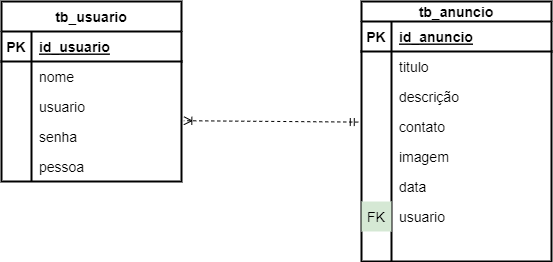

The diagram above was exported from draw.io. Its source (the exported page's mxGraphModel, read from the mxfile embedded in the PNG):
<mxGraphModel dx="1779" dy="527" grid="1" gridSize="10" guides="1" tooltips="1" connect="1" arrows="1" fold="1" page="1" pageScale="1" pageWidth="827" pageHeight="1169" math="0" shadow="0">
  <root>
    <mxCell id="0" />
    <mxCell id="1" parent="0" />
    <mxCell id="qaw1E6LHdRjpTda8esEr-36" value="tb_usuario" style="shape=table;startSize=30;container=1;collapsible=1;childLayout=tableLayout;fixedRows=1;rowLines=0;fontStyle=1;align=center;resizeLast=1;fontSize=14;strokeWidth=2;" vertex="1" parent="1">
      <mxGeometry x="-800" y="40" width="180" height="180" as="geometry" />
    </mxCell>
    <mxCell id="qaw1E6LHdRjpTda8esEr-37" value="" style="shape=tableRow;horizontal=0;startSize=0;swimlaneHead=0;swimlaneBody=0;fillColor=none;collapsible=0;dropTarget=0;points=[[0,0.5],[1,0.5]];portConstraint=eastwest;top=0;left=0;right=0;bottom=1;fontSize=14;strokeWidth=2;" vertex="1" parent="qaw1E6LHdRjpTda8esEr-36">
      <mxGeometry y="30" width="180" height="30" as="geometry" />
    </mxCell>
    <mxCell id="qaw1E6LHdRjpTda8esEr-38" value="PK" style="shape=partialRectangle;connectable=0;fillColor=none;top=0;left=0;bottom=0;right=0;fontStyle=1;overflow=hidden;fontSize=14;strokeWidth=2;" vertex="1" parent="qaw1E6LHdRjpTda8esEr-37">
      <mxGeometry width="30" height="30" as="geometry">
        <mxRectangle width="30" height="30" as="alternateBounds" />
      </mxGeometry>
    </mxCell>
    <mxCell id="qaw1E6LHdRjpTda8esEr-39" value="id_usuario" style="shape=partialRectangle;connectable=0;fillColor=none;top=0;left=0;bottom=0;right=0;align=left;spacingLeft=6;fontStyle=5;overflow=hidden;fontSize=14;strokeWidth=2;" vertex="1" parent="qaw1E6LHdRjpTda8esEr-37">
      <mxGeometry x="30" width="150" height="30" as="geometry">
        <mxRectangle width="150" height="30" as="alternateBounds" />
      </mxGeometry>
    </mxCell>
    <mxCell id="qaw1E6LHdRjpTda8esEr-40" value="" style="shape=tableRow;horizontal=0;startSize=0;swimlaneHead=0;swimlaneBody=0;fillColor=none;collapsible=0;dropTarget=0;points=[[0,0.5],[1,0.5]];portConstraint=eastwest;top=0;left=0;right=0;bottom=0;fontSize=14;strokeWidth=2;" vertex="1" parent="qaw1E6LHdRjpTda8esEr-36">
      <mxGeometry y="60" width="180" height="30" as="geometry" />
    </mxCell>
    <mxCell id="qaw1E6LHdRjpTda8esEr-41" value="" style="shape=partialRectangle;connectable=0;fillColor=none;top=0;left=0;bottom=0;right=0;editable=1;overflow=hidden;fontSize=14;strokeWidth=2;" vertex="1" parent="qaw1E6LHdRjpTda8esEr-40">
      <mxGeometry width="30" height="30" as="geometry">
        <mxRectangle width="30" height="30" as="alternateBounds" />
      </mxGeometry>
    </mxCell>
    <mxCell id="qaw1E6LHdRjpTda8esEr-42" value="nome     " style="shape=partialRectangle;connectable=0;fillColor=none;top=0;left=0;bottom=0;right=0;align=left;spacingLeft=6;overflow=hidden;fontSize=14;strokeWidth=2;" vertex="1" parent="qaw1E6LHdRjpTda8esEr-40">
      <mxGeometry x="30" width="150" height="30" as="geometry">
        <mxRectangle width="150" height="30" as="alternateBounds" />
      </mxGeometry>
    </mxCell>
    <mxCell id="qaw1E6LHdRjpTda8esEr-43" value="" style="shape=tableRow;horizontal=0;startSize=0;swimlaneHead=0;swimlaneBody=0;fillColor=none;collapsible=0;dropTarget=0;points=[[0,0.5],[1,0.5]];portConstraint=eastwest;top=0;left=0;right=0;bottom=0;fontSize=14;strokeWidth=2;" vertex="1" parent="qaw1E6LHdRjpTda8esEr-36">
      <mxGeometry y="90" width="180" height="30" as="geometry" />
    </mxCell>
    <mxCell id="qaw1E6LHdRjpTda8esEr-44" value="" style="shape=partialRectangle;connectable=0;fillColor=none;top=0;left=0;bottom=0;right=0;editable=1;overflow=hidden;fontSize=14;strokeWidth=2;" vertex="1" parent="qaw1E6LHdRjpTda8esEr-43">
      <mxGeometry width="30" height="30" as="geometry">
        <mxRectangle width="30" height="30" as="alternateBounds" />
      </mxGeometry>
    </mxCell>
    <mxCell id="qaw1E6LHdRjpTda8esEr-45" value="usuario" style="shape=partialRectangle;connectable=0;fillColor=none;top=0;left=0;bottom=0;right=0;align=left;spacingLeft=6;overflow=hidden;fontSize=14;strokeWidth=2;" vertex="1" parent="qaw1E6LHdRjpTda8esEr-43">
      <mxGeometry x="30" width="150" height="30" as="geometry">
        <mxRectangle width="150" height="30" as="alternateBounds" />
      </mxGeometry>
    </mxCell>
    <mxCell id="qaw1E6LHdRjpTda8esEr-46" value="" style="shape=tableRow;horizontal=0;startSize=0;swimlaneHead=0;swimlaneBody=0;fillColor=none;collapsible=0;dropTarget=0;points=[[0,0.5],[1,0.5]];portConstraint=eastwest;top=0;left=0;right=0;bottom=0;fontSize=14;strokeWidth=2;" vertex="1" parent="qaw1E6LHdRjpTda8esEr-36">
      <mxGeometry y="120" width="180" height="30" as="geometry" />
    </mxCell>
    <mxCell id="qaw1E6LHdRjpTda8esEr-47" value="" style="shape=partialRectangle;connectable=0;fillColor=none;top=0;left=0;bottom=0;right=0;editable=1;overflow=hidden;fontSize=14;strokeWidth=2;" vertex="1" parent="qaw1E6LHdRjpTda8esEr-46">
      <mxGeometry width="30" height="30" as="geometry">
        <mxRectangle width="30" height="30" as="alternateBounds" />
      </mxGeometry>
    </mxCell>
    <mxCell id="qaw1E6LHdRjpTda8esEr-48" value="senha" style="shape=partialRectangle;connectable=0;fillColor=none;top=0;left=0;bottom=0;right=0;align=left;spacingLeft=6;overflow=hidden;fontSize=14;strokeWidth=2;" vertex="1" parent="qaw1E6LHdRjpTda8esEr-46">
      <mxGeometry x="30" width="150" height="30" as="geometry">
        <mxRectangle width="150" height="30" as="alternateBounds" />
      </mxGeometry>
    </mxCell>
    <mxCell id="qaw1E6LHdRjpTda8esEr-49" value="" style="shape=tableRow;horizontal=0;startSize=0;swimlaneHead=0;swimlaneBody=0;fillColor=none;collapsible=0;dropTarget=0;points=[[0,0.5],[1,0.5]];portConstraint=eastwest;top=0;left=0;right=0;bottom=0;fontSize=14;strokeWidth=2;" vertex="1" parent="qaw1E6LHdRjpTda8esEr-36">
      <mxGeometry y="150" width="180" height="30" as="geometry" />
    </mxCell>
    <mxCell id="qaw1E6LHdRjpTda8esEr-50" value="" style="shape=partialRectangle;connectable=0;fillColor=none;top=0;left=0;bottom=0;right=0;editable=1;overflow=hidden;fontSize=14;strokeWidth=2;" vertex="1" parent="qaw1E6LHdRjpTda8esEr-49">
      <mxGeometry width="30" height="30" as="geometry">
        <mxRectangle width="30" height="30" as="alternateBounds" />
      </mxGeometry>
    </mxCell>
    <mxCell id="qaw1E6LHdRjpTda8esEr-51" value="pessoa" style="shape=partialRectangle;connectable=0;fillColor=none;top=0;left=0;bottom=0;right=0;align=left;spacingLeft=6;overflow=hidden;fontSize=14;strokeWidth=2;" vertex="1" parent="qaw1E6LHdRjpTda8esEr-49">
      <mxGeometry x="30" width="150" height="30" as="geometry">
        <mxRectangle width="150" height="30" as="alternateBounds" />
      </mxGeometry>
    </mxCell>
    <mxCell id="qaw1E6LHdRjpTda8esEr-52" value="tb_anuncio" style="shape=table;startSize=20;container=1;collapsible=1;childLayout=tableLayout;fixedRows=1;rowLines=0;fontStyle=1;align=center;resizeLast=1;fontSize=14;strokeWidth=2;" vertex="1" parent="1">
      <mxGeometry x="-440" y="40" width="190" height="260" as="geometry" />
    </mxCell>
    <mxCell id="qaw1E6LHdRjpTda8esEr-53" value="" style="shape=tableRow;horizontal=0;startSize=0;swimlaneHead=0;swimlaneBody=0;fillColor=none;collapsible=0;dropTarget=0;points=[[0,0.5],[1,0.5]];portConstraint=eastwest;top=0;left=0;right=0;bottom=1;fontSize=14;strokeWidth=2;" vertex="1" parent="qaw1E6LHdRjpTda8esEr-52">
      <mxGeometry y="20" width="190" height="30" as="geometry" />
    </mxCell>
    <mxCell id="qaw1E6LHdRjpTda8esEr-54" value="PK" style="shape=partialRectangle;connectable=0;fillColor=none;top=0;left=0;bottom=0;right=0;fontStyle=1;overflow=hidden;fontSize=14;strokeWidth=2;" vertex="1" parent="qaw1E6LHdRjpTda8esEr-53">
      <mxGeometry width="30" height="30" as="geometry">
        <mxRectangle width="30" height="30" as="alternateBounds" />
      </mxGeometry>
    </mxCell>
    <mxCell id="qaw1E6LHdRjpTda8esEr-55" value="id_anuncio" style="shape=partialRectangle;connectable=0;fillColor=none;top=0;left=0;bottom=0;right=0;align=left;spacingLeft=6;fontStyle=5;overflow=hidden;fontSize=14;strokeWidth=2;" vertex="1" parent="qaw1E6LHdRjpTda8esEr-53">
      <mxGeometry x="30" width="160" height="30" as="geometry">
        <mxRectangle width="160" height="30" as="alternateBounds" />
      </mxGeometry>
    </mxCell>
    <mxCell id="qaw1E6LHdRjpTda8esEr-56" value="" style="shape=tableRow;horizontal=0;startSize=0;swimlaneHead=0;swimlaneBody=0;fillColor=none;collapsible=0;dropTarget=0;points=[[0,0.5],[1,0.5]];portConstraint=eastwest;top=0;left=0;right=0;bottom=0;fontSize=14;strokeWidth=2;" vertex="1" parent="qaw1E6LHdRjpTda8esEr-52">
      <mxGeometry y="50" width="190" height="30" as="geometry" />
    </mxCell>
    <mxCell id="qaw1E6LHdRjpTda8esEr-57" value="" style="shape=partialRectangle;connectable=0;fillColor=none;top=0;left=0;bottom=0;right=0;editable=1;overflow=hidden;fontSize=14;strokeWidth=2;" vertex="1" parent="qaw1E6LHdRjpTda8esEr-56">
      <mxGeometry width="30" height="30" as="geometry">
        <mxRectangle width="30" height="30" as="alternateBounds" />
      </mxGeometry>
    </mxCell>
    <mxCell id="qaw1E6LHdRjpTda8esEr-58" value="titulo" style="shape=partialRectangle;connectable=0;fillColor=none;top=0;left=0;bottom=0;right=0;align=left;spacingLeft=6;overflow=hidden;fontSize=14;strokeWidth=2;" vertex="1" parent="qaw1E6LHdRjpTda8esEr-56">
      <mxGeometry x="30" width="160" height="30" as="geometry">
        <mxRectangle width="160" height="30" as="alternateBounds" />
      </mxGeometry>
    </mxCell>
    <mxCell id="qaw1E6LHdRjpTda8esEr-59" value="" style="shape=tableRow;horizontal=0;startSize=0;swimlaneHead=0;swimlaneBody=0;fillColor=none;collapsible=0;dropTarget=0;points=[[0,0.5],[1,0.5]];portConstraint=eastwest;top=0;left=0;right=0;bottom=0;fontSize=14;strokeWidth=2;" vertex="1" parent="qaw1E6LHdRjpTda8esEr-52">
      <mxGeometry y="80" width="190" height="30" as="geometry" />
    </mxCell>
    <mxCell id="qaw1E6LHdRjpTda8esEr-60" value="" style="shape=partialRectangle;connectable=0;fillColor=none;top=0;left=0;bottom=0;right=0;editable=1;overflow=hidden;fontSize=14;strokeWidth=2;" vertex="1" parent="qaw1E6LHdRjpTda8esEr-59">
      <mxGeometry width="30" height="30" as="geometry">
        <mxRectangle width="30" height="30" as="alternateBounds" />
      </mxGeometry>
    </mxCell>
    <mxCell id="qaw1E6LHdRjpTda8esEr-61" value="descrição" style="shape=partialRectangle;connectable=0;fillColor=none;top=0;left=0;bottom=0;right=0;align=left;spacingLeft=6;overflow=hidden;fontSize=14;strokeWidth=2;" vertex="1" parent="qaw1E6LHdRjpTda8esEr-59">
      <mxGeometry x="30" width="160" height="30" as="geometry">
        <mxRectangle width="160" height="30" as="alternateBounds" />
      </mxGeometry>
    </mxCell>
    <mxCell id="qaw1E6LHdRjpTda8esEr-62" value="" style="shape=tableRow;horizontal=0;startSize=0;swimlaneHead=0;swimlaneBody=0;fillColor=none;collapsible=0;dropTarget=0;points=[[0,0.5],[1,0.5]];portConstraint=eastwest;top=0;left=0;right=0;bottom=0;fontSize=14;strokeWidth=2;" vertex="1" parent="qaw1E6LHdRjpTda8esEr-52">
      <mxGeometry y="110" width="190" height="30" as="geometry" />
    </mxCell>
    <mxCell id="qaw1E6LHdRjpTda8esEr-63" value="" style="shape=partialRectangle;connectable=0;fillColor=none;top=0;left=0;bottom=0;right=0;editable=1;overflow=hidden;fontSize=14;strokeWidth=2;" vertex="1" parent="qaw1E6LHdRjpTda8esEr-62">
      <mxGeometry width="30" height="30" as="geometry">
        <mxRectangle width="30" height="30" as="alternateBounds" />
      </mxGeometry>
    </mxCell>
    <mxCell id="qaw1E6LHdRjpTda8esEr-64" value="contato" style="shape=partialRectangle;connectable=0;fillColor=none;top=0;left=0;bottom=0;right=0;align=left;spacingLeft=6;overflow=hidden;fontSize=14;strokeWidth=2;" vertex="1" parent="qaw1E6LHdRjpTda8esEr-62">
      <mxGeometry x="30" width="160" height="30" as="geometry">
        <mxRectangle width="160" height="30" as="alternateBounds" />
      </mxGeometry>
    </mxCell>
    <mxCell id="qaw1E6LHdRjpTda8esEr-65" value="" style="shape=tableRow;horizontal=0;startSize=0;swimlaneHead=0;swimlaneBody=0;fillColor=none;collapsible=0;dropTarget=0;points=[[0,0.5],[1,0.5]];portConstraint=eastwest;top=0;left=0;right=0;bottom=0;fontSize=14;strokeWidth=2;" vertex="1" parent="qaw1E6LHdRjpTda8esEr-52">
      <mxGeometry y="140" width="190" height="30" as="geometry" />
    </mxCell>
    <mxCell id="qaw1E6LHdRjpTda8esEr-66" value="" style="shape=partialRectangle;connectable=0;fillColor=none;top=0;left=0;bottom=0;right=0;editable=1;overflow=hidden;fontSize=14;strokeWidth=2;" vertex="1" parent="qaw1E6LHdRjpTda8esEr-65">
      <mxGeometry width="30" height="30" as="geometry">
        <mxRectangle width="30" height="30" as="alternateBounds" />
      </mxGeometry>
    </mxCell>
    <mxCell id="qaw1E6LHdRjpTda8esEr-67" value="imagem" style="shape=partialRectangle;connectable=0;fillColor=none;top=0;left=0;bottom=0;right=0;align=left;spacingLeft=6;overflow=hidden;fontSize=14;strokeWidth=2;" vertex="1" parent="qaw1E6LHdRjpTda8esEr-65">
      <mxGeometry x="30" width="160" height="30" as="geometry">
        <mxRectangle width="160" height="30" as="alternateBounds" />
      </mxGeometry>
    </mxCell>
    <mxCell id="qaw1E6LHdRjpTda8esEr-109" value="" style="shape=tableRow;horizontal=0;startSize=0;swimlaneHead=0;swimlaneBody=0;fillColor=none;collapsible=0;dropTarget=0;points=[[0,0.5],[1,0.5]];portConstraint=eastwest;top=0;left=0;right=0;bottom=0;fontSize=14;strokeWidth=2;" vertex="1" parent="qaw1E6LHdRjpTda8esEr-52">
      <mxGeometry y="170" width="190" height="30" as="geometry" />
    </mxCell>
    <mxCell id="qaw1E6LHdRjpTda8esEr-110" value="" style="shape=partialRectangle;connectable=0;fillColor=none;top=0;left=0;bottom=0;right=0;editable=1;overflow=hidden;fontSize=14;strokeWidth=2;" vertex="1" parent="qaw1E6LHdRjpTda8esEr-109">
      <mxGeometry width="30" height="30" as="geometry">
        <mxRectangle width="30" height="30" as="alternateBounds" />
      </mxGeometry>
    </mxCell>
    <mxCell id="qaw1E6LHdRjpTda8esEr-111" value="data" style="shape=partialRectangle;connectable=0;fillColor=none;top=0;left=0;bottom=0;right=0;align=left;spacingLeft=6;overflow=hidden;fontSize=14;strokeWidth=2;" vertex="1" parent="qaw1E6LHdRjpTda8esEr-109">
      <mxGeometry x="30" width="160" height="30" as="geometry">
        <mxRectangle width="160" height="30" as="alternateBounds" />
      </mxGeometry>
    </mxCell>
    <mxCell id="qaw1E6LHdRjpTda8esEr-68" value="" style="shape=tableRow;horizontal=0;startSize=0;swimlaneHead=0;swimlaneBody=0;fillColor=none;collapsible=0;dropTarget=0;points=[[0,0.5],[1,0.5]];portConstraint=eastwest;top=0;left=0;right=0;bottom=0;fontSize=14;strokeWidth=2;" vertex="1" parent="qaw1E6LHdRjpTda8esEr-52">
      <mxGeometry y="200" width="190" height="30" as="geometry" />
    </mxCell>
    <mxCell id="qaw1E6LHdRjpTda8esEr-69" value="FK" style="shape=partialRectangle;connectable=0;fillColor=#d5e8d4;top=0;left=0;bottom=0;right=0;editable=1;overflow=hidden;fontSize=14;strokeWidth=2;strokeColor=#82b366;fillStyle=auto;" vertex="1" parent="qaw1E6LHdRjpTda8esEr-68">
      <mxGeometry width="30" height="30" as="geometry">
        <mxRectangle width="30" height="30" as="alternateBounds" />
      </mxGeometry>
    </mxCell>
    <mxCell id="qaw1E6LHdRjpTda8esEr-70" value="usuario" style="shape=partialRectangle;connectable=0;fillColor=none;top=0;left=0;bottom=0;right=0;align=left;spacingLeft=6;overflow=hidden;fontSize=14;strokeWidth=2;" vertex="1" parent="qaw1E6LHdRjpTda8esEr-68">
      <mxGeometry x="30" width="160" height="30" as="geometry">
        <mxRectangle width="160" height="30" as="alternateBounds" />
      </mxGeometry>
    </mxCell>
    <mxCell id="qaw1E6LHdRjpTda8esEr-89" value="" style="shape=tableRow;horizontal=0;startSize=0;swimlaneHead=0;swimlaneBody=0;fillColor=none;collapsible=0;dropTarget=0;points=[[0,0.5],[1,0.5]];portConstraint=eastwest;top=0;left=0;right=0;bottom=0;fontSize=14;strokeWidth=2;" vertex="1" parent="qaw1E6LHdRjpTda8esEr-52">
      <mxGeometry y="230" width="190" height="30" as="geometry" />
    </mxCell>
    <mxCell id="qaw1E6LHdRjpTda8esEr-90" value="" style="shape=partialRectangle;connectable=0;fillColor=none;top=0;left=0;bottom=0;right=0;editable=1;overflow=hidden;fontSize=14;strokeWidth=2;strokeColor=#000000;gradientColor=none;fillStyle=auto;" vertex="1" parent="qaw1E6LHdRjpTda8esEr-89">
      <mxGeometry width="30" height="30" as="geometry">
        <mxRectangle width="30" height="30" as="alternateBounds" />
      </mxGeometry>
    </mxCell>
    <mxCell id="qaw1E6LHdRjpTda8esEr-91" value="" style="shape=partialRectangle;connectable=0;fillColor=none;top=0;left=0;bottom=0;right=0;align=left;spacingLeft=6;overflow=hidden;fontSize=14;strokeWidth=2;" vertex="1" parent="qaw1E6LHdRjpTda8esEr-89">
      <mxGeometry x="30" width="160" height="30" as="geometry">
        <mxRectangle width="160" height="30" as="alternateBounds" />
      </mxGeometry>
    </mxCell>
    <mxCell id="qaw1E6LHdRjpTda8esEr-113" value="" style="fontSize=12;html=1;endArrow=ERoneToMany;startArrow=ERmandOne;rounded=0;dashed=1;strokeWidth=1;elbow=vertical;exitX=-0.017;exitY=0.353;exitDx=0;exitDy=0;exitPerimeter=0;entryX=1.013;entryY=-0.026;entryDx=0;entryDy=0;entryPerimeter=0;" edge="1" parent="1" source="qaw1E6LHdRjpTda8esEr-62" target="qaw1E6LHdRjpTda8esEr-46">
      <mxGeometry width="100" height="100" relative="1" as="geometry">
        <mxPoint x="-490" y="160" as="sourcePoint" />
        <mxPoint x="-610" y="160" as="targetPoint" />
      </mxGeometry>
    </mxCell>
  </root>
</mxGraphModel>